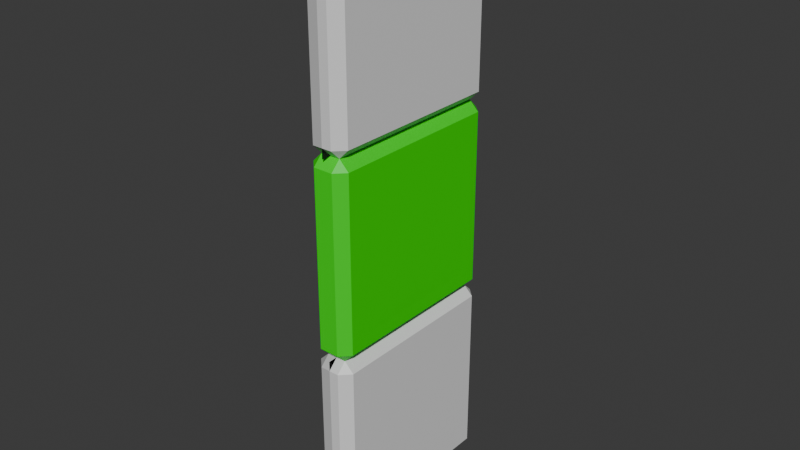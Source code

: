 # Source: Lab_Window_1.blend  (saved by Blender 4.0.36; exported with 4.5.12 LTS)
import bpy
from mathutils import Matrix  # noqa: F401  (used for matrix-valued properties, if any)

bpy.ops.wm.read_factory_settings(use_empty=True)
scene = bpy.context.scene
scene.name = 'Scene'

# ---- collections
col_collection = bpy.data.collections.new('Collection'); scene.collection.children.link(col_collection)

# ---- materials (node trees are filled in below, after node groups)
mat_panels = bpy.data.materials.new('Panels')
mat_panels.alpha_threshold = 0.0
mat_panels.use_transparent_shadow = False
mat_panels.roughness = 0.5
mat_panels.line_color = (0.0, 0.0, 0.0, 1.0)
mat_mortar = bpy.data.materials.new('Mortar')
mat_mortar.use_transparent_shadow = False
mat_backpanels = bpy.data.materials.new('BackPanels')
mat_backpanels.use_transparent_shadow = False
mat_window = bpy.data.materials.new('Window')
mat_window.use_transparent_shadow = False

# ---- material node trees
mat_panels.use_nodes = True; mat_panels.node_tree.nodes.clear()
_N = mat_panels.node_tree.nodes; _L = mat_panels.node_tree.links
n0 = _N.new('ShaderNodeOutputMaterial'); n0.name = 'Material Output'; n0.location = (300, 300)
n1 = _N.new('ShaderNodeBsdfPrincipled'); n1.name = 'Principled BSDF'; n1.location = (10, 300)
n1.inputs[0].default_value = (0.5314, 0.5314, 0.5314, 1.0)
n1.inputs[3].default_value = 1.45
_L.new(n1.outputs[0], n0.inputs[0])
n0.is_active_output = True
mat_mortar.use_nodes = True; mat_mortar.node_tree.nodes.clear()
_N = mat_mortar.node_tree.nodes; _L = mat_mortar.node_tree.links
n0 = _N.new('ShaderNodeBsdfPrincipled'); n0.name = 'Principled BSDF'; n0.location = (10, 300)
n0.inputs[0].default_value = (0.0204, 0.0204, 0.0204, 1.0)
n0.inputs[3].default_value = 1.45
n1 = _N.new('ShaderNodeOutputMaterial'); n1.name = 'Material Output'; n1.location = (300, 300)
_L.new(n0.outputs[0], n1.inputs[0])
n1.is_active_output = True
mat_backpanels.use_nodes = True; mat_backpanels.node_tree.nodes.clear()
_N = mat_backpanels.node_tree.nodes; _L = mat_backpanels.node_tree.links
n0 = _N.new('ShaderNodeBsdfPrincipled'); n0.name = 'Principled BSDF'; n0.location = (10, 300)
n0.inputs[3].default_value = 1.45
n1 = _N.new('ShaderNodeOutputMaterial'); n1.name = 'Material Output'; n1.location = (300, 300)
_L.new(n0.outputs[0], n1.inputs[0])
n1.is_active_output = True
mat_window.use_nodes = True; mat_window.node_tree.nodes.clear()
_N = mat_window.node_tree.nodes; _L = mat_window.node_tree.links
n0 = _N.new('ShaderNodeBsdfPrincipled'); n0.name = 'Principled BSDF'; n0.location = (10, 300)
n0.inputs[0].default_value = (0.00345, 0.8001, 0.0, 1.0)
n0.inputs[3].default_value = 1.45
n1 = _N.new('ShaderNodeOutputMaterial'); n1.name = 'Material Output'; n1.location = (300, 300)
_L.new(n0.outputs[0], n1.inputs[0])
n1.is_active_output = True

# ---- world
world_world = bpy.data.worlds.new('World'); scene.world = world_world
world_world.use_nodes = True; world_world.node_tree.nodes.clear()
_N = world_world.node_tree.nodes; _L = world_world.node_tree.links
n0 = _N.new('ShaderNodeOutputWorld'); n0.name = 'World Output'; n0.location = (300, 300)
n1 = _N.new('ShaderNodeBackground'); n1.name = 'Background'; n1.location = (10, 300)
n1.inputs[0].default_value = (0.05088, 0.05088, 0.05088, 1.0)
_L.new(n1.outputs[0], n0.inputs[0])
n0.is_active_output = True
world_world.color = (0.05088, 0.05088, 0.05088)
world_world.use_sun_shadow = False
world_world.sun_shadow_jitter_overblur = 0.0

# ---- meshes
me_3panelwall = bpy.data.meshes.new('3PanelWall')
me_3panelwall.from_pydata([(0.0, 2.297e-08, 0.0), (0.0, 2.297e-08, 1.0), (0.05, 3.0, 0.95), (-0.05, 3.0, 0.95), (-0.05, 2.297e-08, 0.95), (0.05, 3.0, 0.05), (0.05, 2.297e-08, 0.05), (-0.05, 2.297e-08, 0.05), (-0.05, 3.0, 0.05), (0.05, 2.297e-08, 0.95), (0.05, 2.0, 0.95), (0.05, 2.0, 0.05), (-0.05, 2.0, 0.05), (-0.05, 2.0, 0.95), (0.05, 1.0, 0.05), (-0.05, 1.0, 0.95), (0.05, 1.0, 0.95), (-0.05, 1.0, 0.05), (-0.05, 2.95, -5.96e-08), (0.05, 2.95, 1.0), (-0.05, 2.95, 1.0), (0.05, 2.95, -5.96e-08), (0.1, 2.95, 0.05), (-0.1, 2.95, 0.05), (-0.1, 2.95, 0.95), (0.1, 2.95, 0.95), (0.05, 2.05, 1.0), (-0.05, 2.05, 1.0), (0.05, 2.05, 0.0), (0.1, 2.05, 0.05), (-0.1, 2.05, 0.05), (-0.1, 2.05, 0.95), (0.1, 2.05, 0.95), (-0.05, 2.05, 0.0), (-0.05, 1.95, 0.0), (0.05, 1.95, 1.0), (-0.05, 1.95, 1.0), (0.05, 1.95, 0.0), (0.1, 1.95, 0.05), (-0.1, 1.95, 0.05), (-0.1, 1.95, 0.95), (0.1, 1.95, 0.95), (0.05, 1.05, 1.0), (-0.05, 1.05, 1.0), (0.05, 1.05, 0.0), (0.1, 1.05, 0.05), (-0.1, 1.05, 0.05), (-0.1, 1.05, 0.95), (0.1, 1.05, 0.95), (-0.05, 1.05, 0.0), (0.05, 0.95, 1.0), (-0.05, 0.95, 1.0), (0.05, 0.95, 0.0), (0.1, 0.95, 0.05), (-0.1, 0.95, 0.05), (-0.1, 0.95, 0.95), (0.1, 0.95, 0.95), (-0.05, 0.95, 0.0), (0.05, 0.05, 1.0), (-0.05, 0.05, 1.0), (0.05, 0.05, 5.96e-08), (0.1, 0.05, 0.05), (-0.1, 0.05, 0.05), (-0.1, 0.05, 0.95), (0.1, 0.05, 0.95), (-0.05, 0.05, 5.96e-08), (0.0, 2.297e-08, 0.0), (0.0, 2.297e-08, 1.0), (5.96e-08, 2.297e-08, 0.05), (5.96e-08, 3.0, 0.95), (5.96e-08, 1.0, 0.05), (5.96e-08, 2.95, 1.0), (0.0, 2.95, -5.96e-08), (1.192e-07, 2.05, 0.0), (5.96e-08, 2.05, 1.0), (1.192e-07, 1.95, 0.0), (5.96e-08, 1.95, 1.0), (0.0, 1.05, 1.0), (0.0, 1.05, 0.0), (0.0, 0.95, 1.0), (0.0, 0.95, 0.0), (0.0, 0.05, 5.96e-08), (5.96e-08, 0.05, 1.0), (5.96e-08, 3.0, 0.05), (5.96e-08, 2.297e-08, 0.95), (5.96e-08, 2.0, 0.95), (1.192e-07, 2.0, 0.05), (0.0, 1.0, 0.95), (0.05, 1.0, 0.95), (-0.05, 1.0, 0.95), (0.0, 1.0, 0.95), (0.05, 2.0, 0.95), (-0.05, 2.0, 0.95), (5.96e-08, 2.0, 0.95), (5.96e-08, 1.0, -5.96e-08), (5.96e-08, 1.0, 1.0), (5.96e-08, 1.0, -5.96e-08), (5.96e-08, 1.0, 1.0), (1.192e-07, 3.0, -1.192e-07), (1.192e-07, 3.0, 1.0), (1.192e-07, 3.0, -1.192e-07), (1.192e-07, 3.0, 1.0), (5.96e-08, 2.0, -5.96e-08), (5.96e-08, 2.0, 1.0), (5.96e-08, 2.0, -5.96e-08), (5.96e-08, 2.0, 1.0)], [], [(23, 8, 18), (72, 83, 5, 21), (71, 69, 3, 20), (25, 2, 19), (21, 5, 22), (24, 3, 8, 23), (69, 83, 8, 3), (20, 3, 24), (22, 5, 2, 25), (68, 84, 4, 7), (38, 11, 10, 41), (36, 13, 40), (40, 13, 12, 39), (37, 11, 38), (41, 10, 35), (76, 85, 13, 36), (75, 86, 11, 37), (39, 12, 34), (54, 17, 57), (80, 70, 14, 52), (79, 87, 15, 51), (56, 16, 50), (52, 14, 53), (55, 15, 17, 54), (51, 15, 55), (53, 14, 16, 56), (29, 22, 25, 32), (27, 20, 24, 31), (31, 24, 23, 30), (28, 21, 22, 29), (32, 25, 19, 26), (74, 71, 20, 27), (73, 72, 21, 28), (30, 23, 18, 33), (12, 30, 33), (86, 73, 28, 11), (85, 74, 27, 13), (10, 32, 26), (11, 28, 29), (13, 31, 30, 12), (13, 27, 31), (11, 29, 32, 10), (46, 39, 34, 49), (78, 75, 37, 44), (77, 76, 36, 43), (48, 41, 35, 42), (44, 37, 38, 45), (47, 40, 39, 46), (43, 36, 40, 47), (45, 38, 41, 48), (14, 45, 48, 16), (15, 43, 47), (15, 47, 46, 17), (14, 44, 45), (16, 48, 42), (87, 77, 43, 15), (70, 78, 44, 14), (17, 46, 49), (61, 53, 56, 64), (59, 51, 55, 63), (63, 55, 54, 62), (60, 52, 53, 61), (64, 56, 50, 58), (82, 79, 51, 59), (81, 80, 52, 60), (62, 54, 57, 65), (7, 62, 65), (68, 81, 60, 6), (84, 82, 59, 4), (9, 64, 58), (6, 60, 61), (4, 63, 62, 7), (4, 59, 63), (6, 61, 64, 9), (9, 58, 82, 84), (7, 65, 81, 68), (65, 57, 80, 81), (58, 50, 79, 82), (17, 49, 78, 70), (16, 42, 77, 87), (42, 35, 76, 77), (49, 34, 75, 78), (10, 26, 74, 85), (12, 33, 73, 86), (33, 18, 72, 73), (26, 19, 71, 74), (50, 16, 87, 79), (57, 17, 70, 80), (34, 12, 86, 75), (35, 10, 85, 76), (6, 9, 84, 68), (2, 5, 83, 69), (19, 2, 69, 71), (18, 8, 83, 72), (70, 17, 89, 90), (70, 90, 88, 14), (86, 93, 92, 12), (86, 11, 91, 93), (66, 67, 97, 96), (0, 94, 95, 1), (102, 98, 99, 103), (104, 105, 101, 100)])
me_3panelwall.polygons.foreach_set('material_index', [0, 2, 0, 2, 2, 0, 0, 0, 2, 0, 3, 3, 3, 3, 3, 3, 3, 3, 0, 2, 0, 2, 2, 0, 0, 2, 2, 0, 0, 2, 2, 0, 2, 0, 0, 2, 0, 2, 2, 0, 0, 2, 3, 3, 3, 3, 3, 3, 3, 3, 3, 3, 3, 3, 3, 3, 3, 3, 2, 0, 0, 2, 2, 0, 2, 0, 0, 2, 0, 2, 2, 0, 0, 2, 2, 0, 0, 2, 3, 3, 3, 3, 2, 0, 0, 2, 2, 0, 3, 3, 2, 2, 2, 0, 0, 2, 0, 2, 1, 1, 1, 1])
_uv = me_3panelwall.uv_layers.new(name='UVMap')
_uv.uv.foreach_set('vector', [0.5625, 0.875, 0.625, 1.0, 0.5625, 1.0, 0.5625, 0.125, 0.625, 0.125, 0.625, 0.25, 0.5625, 0.25, 0.5625, 0.625, 0.625, 0.625, 0.625, 0.75, 0.5625, 0.75, 0.5625, 0.4375, 0.625, 0.5, 0.5625, 0.5, 0.5625, 0.25, 0.625, 0.375, 0.5625, 0.375, 0.5625, 0.8125, 0.625, 0.8125, 0.625, 0.875, 0.5625, 0.875, 0.6875, 0.625, 0.75, 0.625, 0.75, 0.75, 0.6875, 0.75, 0.5625, 0.75, 0.625, 0.8125, 0.5625, 0.8125, 0.5625, 0.375, 0.625, 0.375, 0.625, 0.4375, 0.5625, 0.4375, 0.25, 0.625, 0.3125, 0.625, 0.3125, 0.75, 0.25, 0.75, 0.4688, 0.375, 0.5, 0.375, 0.5, 0.4375, 0.4688, 0.4375, 0.4688, 0.75, 0.5, 0.8125, 0.4688, 0.8125, 0.4688, 0.8125, 0.5, 0.8125, 0.5, 0.875, 0.4688, 0.875, 0.4688, 0.25, 0.5, 0.375, 0.4688, 0.375, 0.4688, 0.4375, 0.5, 0.5, 0.4688, 0.5, 0.4688, 0.625, 0.5, 0.625, 0.5, 0.75, 0.4688, 0.75, 0.4688, 0.125, 0.5, 0.125, 0.5, 0.25, 0.4688, 0.25, 0.4688, 0.875, 0.5, 1.0, 0.4688, 1.0, 0.4062, 0.875, 0.4375, 1.0, 0.4062, 1.0, 0.4062, 0.125, 0.4375, 0.125, 0.4375, 0.25, 0.4062, 0.25, 0.4062, 0.625, 0.4375, 0.625, 0.4375, 0.75, 0.4062, 0.75, 0.4062, 0.4375, 0.4375, 0.5, 0.4062, 0.5, 0.4062, 0.25, 0.4375, 0.375, 0.4062, 0.375, 0.4062, 0.8125, 0.4375, 0.8125, 0.4375, 0.875, 0.4062, 0.875, 0.4062, 0.75, 0.4375, 0.8125, 0.4062, 0.8125, 0.4062, 0.375, 0.4375, 0.375, 0.4375, 0.4375, 0.4062, 0.4375, 0.5312, 0.375, 0.5625, 0.375, 0.5625, 0.4375, 0.5312, 0.4375, 0.5312, 0.75, 0.5625, 0.75, 0.5625, 0.8125, 0.5312, 0.8125, 0.5312, 0.8125, 0.5625, 0.8125, 0.5625, 0.875, 0.5312, 0.875, 0.5312, 0.25, 0.5625, 0.25, 0.5625, 0.375, 0.5312, 0.375, 0.5312, 0.4375, 0.5625, 0.4375, 0.5625, 0.5, 0.5312, 0.5, 0.5312, 0.625, 0.5625, 0.625, 0.5625, 0.75, 0.5312, 0.75, 0.5312, 0.125, 0.5625, 0.125, 0.5625, 0.25, 0.5312, 0.25, 0.5312, 0.875, 0.5625, 0.875, 0.5625, 1.0, 0.5312, 1.0, 0.5, 0.875, 0.5312, 0.875, 0.5312, 1.0, 0.5, 0.125, 0.5312, 0.125, 0.5312, 0.25, 0.5, 0.25, 0.5, 0.625, 0.5312, 0.625, 0.5312, 0.75, 0.5, 0.75, 0.5, 0.4375, 0.5312, 0.4375, 0.5312, 0.5, 0.5, 0.25, 0.5312, 0.25, 0.5312, 0.375, 0.5, 0.8125, 0.5312, 0.8125, 0.5312, 0.875, 0.5, 0.875, 0.5, 0.75, 0.5312, 0.75, 0.5312, 0.8125, 0.5, 0.375, 0.5312, 0.375, 0.5312, 0.4375, 0.5, 0.4375, 0.4531, 0.875, 0.4688, 0.875, 0.4688, 1.0, 0.4531, 1.0, 0.4531, 0.125, 0.4688, 0.125, 0.4688, 0.25, 0.4531, 0.25, 0.4531, 0.625, 0.4688, 0.625, 0.4688, 0.75, 0.4531, 0.75, 0.4531, 0.4375, 0.4688, 0.4375, 0.4688, 0.5, 0.4531, 0.5, 0.4531, 0.25, 0.4688, 0.25, 0.4688, 0.375, 0.4531, 0.375, 0.4531, 0.8125, 0.4688, 0.8125, 0.4688, 0.875, 0.4531, 0.875, 0.4531, 0.75, 0.4688, 0.75, 0.4688, 0.8125, 0.4531, 0.8125, 0.4531, 0.375, 0.4688, 0.375, 0.4688, 0.4375, 0.4531, 0.4375, 0.4375, 0.375, 0.4531, 0.375, 0.4531, 0.4375, 0.4375, 0.4375, 0.4375, 0.75, 0.4531, 0.75, 0.4531, 0.8125, 0.4375, 0.8125, 0.4531, 0.8125, 0.4531, 0.875, 0.4375, 0.875, 0.4375, 0.25, 0.4531, 0.25, 0.4531, 0.375, 0.4375, 0.4375, 0.4531, 0.4375, 0.4531, 0.5, 0.4375, 0.625, 0.4531, 0.625, 0.4531, 0.75, 0.4375, 0.75, 0.4375, 0.125, 0.4531, 0.125, 0.4531, 0.25, 0.4375, 0.25, 0.4375, 0.875, 0.4531, 0.875, 0.4531, 1.0, 0.3906, 0.375, 0.4062, 0.375, 0.4062, 0.4375, 0.3906, 0.4375, 0.3906, 0.75, 0.4062, 0.75, 0.4062, 0.8125, 0.3906, 0.8125, 0.3906, 0.8125, 0.4062, 0.8125, 0.4062, 0.875, 0.3906, 0.875, 0.3906, 0.25, 0.4062, 0.25, 0.4062, 0.375, 0.3906, 0.375, 0.3906, 0.4375, 0.4062, 0.4375, 0.4062, 0.5, 0.3906, 0.5, 0.3906, 0.625, 0.4062, 0.625, 0.4062, 0.75, 0.3906, 0.75, 0.3906, 0.125, 0.4062, 0.125, 0.4062, 0.25, 0.3906, 0.25, 0.3906, 0.875, 0.4062, 0.875, 0.4062, 1.0, 0.3906, 1.0, 0.375, 0.875, 0.3906, 0.875, 0.3906, 1.0, 0.375, 0.125, 0.3906, 0.125, 0.3906, 0.25, 0.375, 0.25, 0.375, 0.625, 0.3906, 0.625, 0.3906, 0.75, 0.375, 0.75, 0.375, 0.4375, 0.3906, 0.4375, 0.3906, 0.5, 0.375, 0.25, 0.3906, 0.25, 0.3906, 0.375, 0.375, 0.8125, 0.3906, 0.8125, 0.3906, 0.875, 0.375, 0.875, 0.375, 0.75, 0.3906, 0.75, 0.3906, 0.8125, 0.375, 0.375, 0.3906, 0.375, 0.3906, 0.4375, 0.375, 0.4375, 0.375, 0.5, 0.3906, 0.5, 0.3906, 0.625, 0.375, 0.625, 0.375, 0.0, 0.3906, 0.0, 0.3906, 0.125, 0.375, 0.125, 0.3906, 0.0, 0.4062, 0.0, 0.4062, 0.125, 0.3906, 0.125, 0.3906, 0.5, 0.4062, 0.5, 0.4062, 0.625, 0.3906, 0.625, 0.4375, 0.0, 0.4531, 0.0, 0.4531, 0.125, 0.4375, 0.125, 0.4375, 0.5, 0.4531, 0.5, 0.4531, 0.625, 0.4375, 0.625, 0.4531, 0.5, 0.4688, 0.5, 0.4688, 0.625, 0.4531, 0.625, 0.4531, 0.0, 0.4688, 0.0, 0.4688, 0.125, 0.4531, 0.125, 0.5, 0.5, 0.5312, 0.5, 0.5312, 0.625, 0.5, 0.625, 0.5, 0.0, 0.5312, 0.0, 0.5312, 0.125, 0.5, 0.125, 0.5312, 0.0, 0.5625, 0.0, 0.5625, 0.125, 0.5312, 0.125, 0.5312, 0.5, 0.5625, 0.5, 0.5625, 0.625, 0.5312, 0.625, 0.4062, 0.5, 0.4375, 0.5, 0.4375, 0.625, 0.4062, 0.625, 0.4062, 0.0, 0.4375, 0.0, 0.4375, 0.125, 0.4062, 0.125, 0.4688, 0.0, 0.5, 0.0, 0.5, 0.125, 0.4688, 0.125, 0.4688, 0.5, 0.5, 0.5, 0.5, 0.625, 0.4688, 0.625, 0.25, 0.5, 0.3125, 0.5, 0.3125, 0.625, 0.25, 0.625, 0.6875, 0.5, 0.75, 0.5, 0.75, 0.625, 0.6875, 0.625, 0.5625, 0.5, 0.625, 0.5, 0.625, 0.625, 0.5625, 0.625, 0.5625, 0.0, 0.625, 0.0, 0.625, 0.125, 0.5625, 0.125, 0.4375, 0.125, 0.4375, 0.0, 0.4375, 0.0, 0.4375, 0.125, 0.4375, 0.125, 0.4375, 0.125, 0.4375, 0.25, 0.4375, 0.25, 0.5, 0.125, 0.5, 0.125, 0.5, 0.0, 0.5, 0.0, 0.5, 0.125, 0.5, 0.25, 0.5, 0.25, 0.5, 0.125, 0.0, 0.0, 1.0, 0.0, 1.0, 0.5, 0.0, 0.5, 0.0, 0.0, 0.0, 0.5, 1.0, 0.5, 1.0, 0.0, 0.0, 0.5, 0.0, 1.0, 1.0, 1.0, 1.0, 0.5, 0.0, 0.5, 1.0, 0.5, 1.0, 1.0, 0.0, 1.0])
me_3panelwall.materials.append(mat_panels)
me_3panelwall.materials.append(mat_mortar)
me_3panelwall.materials.append(mat_backpanels)
me_3panelwall.materials.append(mat_window)
me_3panelwall.update()

# ---- objects
ob_wall = bpy.data.objects.new('Wall', me_3panelwall)

# ---- transforms, parenting, visibility, modifiers, constraints
ob_wall.location = (0.0, 0.0, 0.0)
ob_wall.rotation_euler = (1.571, 0.0, 0.0)

# ---- collection membership
col_collection.objects.link(ob_wall)

# ---- scene / render settings (as saved in the file)
scene.frame_start = 1; scene.frame_end = 250; scene.frame_set(1)
scene.render.engine = 'BLENDER_EEVEE_NEXT'
scene.cycles.sampling_pattern = 'TABULATED_SOBOL'
bpy.context.view_layer.update()

# ---- added for rendering (the .blend has no active camera and no usable light): camera, sun
cam_auto = bpy.data.cameras.new('AutoCamera')
cam_auto.lens = 50.0
cam_auto.sensor_width = 36.0
cam_auto.clip_end = 1000.0
ob_auto_camera = bpy.data.objects.new('AutoCamera', cam_auto)
scene.collection.objects.link(ob_auto_camera)
ob_auto_camera.location = (2.93166, -4.018, 3.84533)
ob_auto_camera.rotation_euler = (1.09748, -7.21219e-08, 0.694738)
scene.camera = ob_auto_camera
light_auto_sun = bpy.data.lights.new('AutoSun', 'SUN')
light_auto_sun.energy = 3.0
light_auto_sun.angle = 0.0523599
ob_auto_sun = bpy.data.objects.new('AutoSun', light_auto_sun)
scene.collection.objects.link(ob_auto_sun)
ob_auto_sun.rotation_euler = (0.872665, 0.174533, 0.523599)
bpy.context.view_layer.update()
